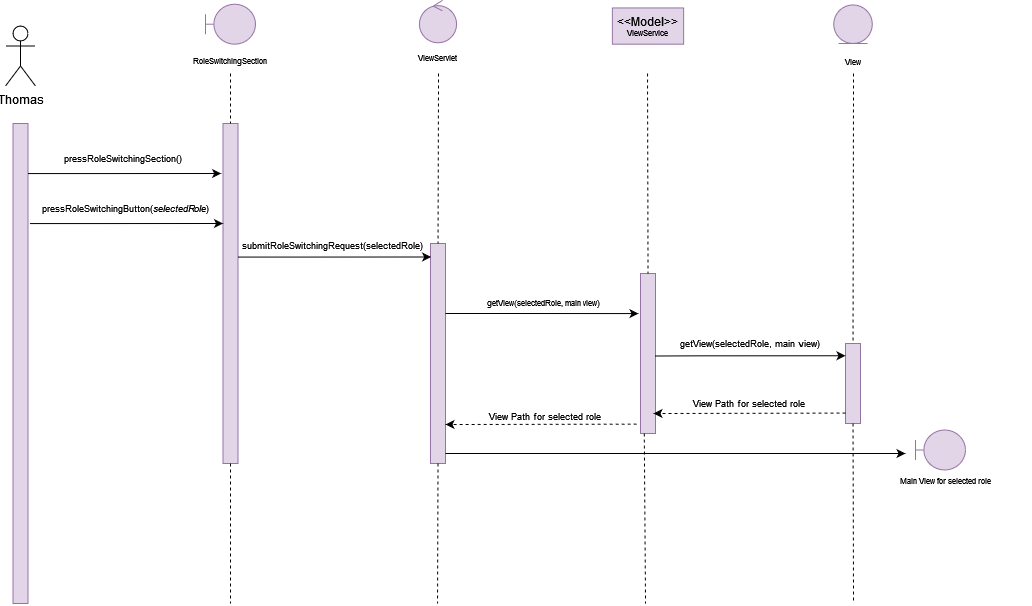

The diagram above was exported from draw.io. Its source (the exported page's mxGraphModel, read from the mxfile embedded in the PNG):
<mxGraphModel dx="1372" dy="717" grid="1" gridSize="10" guides="1" tooltips="1" connect="1" arrows="1" fold="1" page="1" pageScale="1" pageWidth="827" pageHeight="1169" math="0" shadow="0">
  <root>
    <mxCell id="0" />
    <mxCell id="1" parent="0" />
    <mxCell id="WPhjHyZeCxfKg7nktDVD-93" value="Thomas" style="shape=umlActor;verticalLabelPosition=bottom;verticalAlign=top;html=1;outlineConnect=0;" vertex="1" parent="1">
      <mxGeometry x="760" y="367.5" width="30" height="60" as="geometry" />
    </mxCell>
    <mxCell id="WPhjHyZeCxfKg7nktDVD-94" value="" style="rounded=0;whiteSpace=wrap;html=1;fillColor=#e1d5e7;strokeColor=#9673a6;" vertex="1" parent="1">
      <mxGeometry x="767.5" y="465" width="15" height="480" as="geometry" />
    </mxCell>
    <mxCell id="WPhjHyZeCxfKg7nktDVD-95" value="" style="rounded=0;whiteSpace=wrap;html=1;fillColor=#e1d5e7;strokeColor=#9673a6;" vertex="1" parent="1">
      <mxGeometry x="977.5" y="465" width="15" height="340" as="geometry" />
    </mxCell>
    <mxCell id="WPhjHyZeCxfKg7nktDVD-96" value="" style="endArrow=none;dashed=1;html=1;rounded=0;fontSize=8;entryX=0.5;entryY=0;entryDx=0;entryDy=0;exitX=0.5;exitY=1;exitDx=0;exitDy=0;" edge="1" parent="1" target="WPhjHyZeCxfKg7nktDVD-95">
      <mxGeometry width="50" height="50" relative="1" as="geometry">
        <mxPoint x="985" y="415" as="sourcePoint" />
        <mxPoint x="1007.5" y="475" as="targetPoint" />
      </mxGeometry>
    </mxCell>
    <mxCell id="WPhjHyZeCxfKg7nktDVD-98" value="&lt;div&gt;RoleSwitchingSection&lt;/div&gt;" style="text;html=1;strokeColor=none;fillColor=none;align=center;verticalAlign=middle;whiteSpace=wrap;rounded=0;fontSize=8;" vertex="1" parent="1">
      <mxGeometry x="970" y="395" width="30" height="15" as="geometry" />
    </mxCell>
    <mxCell id="WPhjHyZeCxfKg7nktDVD-100" value="ViewServlet" style="text;html=1;strokeColor=none;fillColor=none;align=center;verticalAlign=middle;whiteSpace=wrap;rounded=0;fontSize=8;" vertex="1" parent="1">
      <mxGeometry x="1133.13" y="392.5" width="118.75" height="15" as="geometry" />
    </mxCell>
    <mxCell id="WPhjHyZeCxfKg7nktDVD-101" value="" style="rounded=0;whiteSpace=wrap;html=1;fillColor=#e1d5e7;strokeColor=#9673a6;" vertex="1" parent="1">
      <mxGeometry x="1185" y="585" width="15" height="220" as="geometry" />
    </mxCell>
    <mxCell id="WPhjHyZeCxfKg7nktDVD-102" value="" style="endArrow=none;dashed=1;html=1;rounded=0;fontSize=8;entryX=0.5;entryY=0;entryDx=0;entryDy=0;" edge="1" parent="1" target="WPhjHyZeCxfKg7nktDVD-101">
      <mxGeometry width="50" height="50" relative="1" as="geometry">
        <mxPoint x="1193" y="415" as="sourcePoint" />
        <mxPoint x="1237.5" y="488.5" as="targetPoint" />
      </mxGeometry>
    </mxCell>
    <mxCell id="WPhjHyZeCxfKg7nktDVD-104" value="" style="rounded=0;whiteSpace=wrap;html=1;fillColor=#e1d5e7;strokeColor=#9673a6;" vertex="1" parent="1">
      <mxGeometry x="1395" y="615" width="15" height="160" as="geometry" />
    </mxCell>
    <mxCell id="WPhjHyZeCxfKg7nktDVD-105" value="" style="endArrow=none;dashed=1;html=1;rounded=0;fontSize=8;entryX=0.5;entryY=0;entryDx=0;entryDy=0;" edge="1" parent="1" target="WPhjHyZeCxfKg7nktDVD-104">
      <mxGeometry width="50" height="50" relative="1" as="geometry">
        <mxPoint x="1402" y="415" as="sourcePoint" />
        <mxPoint x="1422.5" y="513.5" as="targetPoint" />
      </mxGeometry>
    </mxCell>
    <mxCell id="WPhjHyZeCxfKg7nktDVD-107" value="getView(selectedRole, main view)" style="text;html=1;strokeColor=none;fillColor=none;align=center;verticalAlign=middle;whiteSpace=wrap;rounded=0;fontSize=9;" vertex="1" parent="1">
      <mxGeometry x="1410" y="675" width="190" height="20" as="geometry" />
    </mxCell>
    <mxCell id="WPhjHyZeCxfKg7nktDVD-109" value="" style="rounded=0;whiteSpace=wrap;html=1;fillColor=#e1d5e7;strokeColor=#9673a6;" vertex="1" parent="1">
      <mxGeometry x="1600" y="685" width="15" height="80" as="geometry" />
    </mxCell>
    <mxCell id="WPhjHyZeCxfKg7nktDVD-110" value="" style="endArrow=none;dashed=1;html=1;rounded=0;fontSize=8;entryX=0.5;entryY=0;entryDx=0;entryDy=0;" edge="1" parent="1" target="WPhjHyZeCxfKg7nktDVD-109">
      <mxGeometry width="50" height="50" relative="1" as="geometry">
        <mxPoint x="1608" y="415" as="sourcePoint" />
        <mxPoint x="1534.6599999999999" y="606.25" as="targetPoint" />
      </mxGeometry>
    </mxCell>
    <mxCell id="WPhjHyZeCxfKg7nktDVD-111" value="View Path for selected role" style="text;html=1;strokeColor=none;fillColor=none;align=center;verticalAlign=middle;rounded=0;fontSize=9;" vertex="1" parent="1">
      <mxGeometry x="1410" y="735" width="185" height="20" as="geometry" />
    </mxCell>
    <mxCell id="WPhjHyZeCxfKg7nktDVD-112" value="" style="endArrow=classic;html=1;rounded=0;dashed=1;fontSize=7;" edge="1" parent="1">
      <mxGeometry width="50" height="50" relative="1" as="geometry">
        <mxPoint x="1600" y="754.54" as="sourcePoint" />
        <mxPoint x="1408" y="755" as="targetPoint" />
      </mxGeometry>
    </mxCell>
    <mxCell id="WPhjHyZeCxfKg7nktDVD-113" value="" style="endArrow=none;dashed=1;html=1;rounded=0;fontSize=8;exitX=0.5;exitY=1;exitDx=0;exitDy=0;" edge="1" parent="1" source="WPhjHyZeCxfKg7nktDVD-109">
      <mxGeometry width="50" height="50" relative="1" as="geometry">
        <mxPoint x="1534.9899999999998" y="821.25" as="sourcePoint" />
        <mxPoint x="1608" y="945" as="targetPoint" />
      </mxGeometry>
    </mxCell>
    <mxCell id="WPhjHyZeCxfKg7nktDVD-114" value="" style="endArrow=none;dashed=1;html=1;rounded=0;fontSize=8;exitX=0.5;exitY=1;exitDx=0;exitDy=0;" edge="1" parent="1" source="WPhjHyZeCxfKg7nktDVD-95">
      <mxGeometry width="50" height="50" relative="1" as="geometry">
        <mxPoint x="985" y="845" as="sourcePoint" />
        <mxPoint x="985" y="945" as="targetPoint" />
        <Array as="points" />
      </mxGeometry>
    </mxCell>
    <mxCell id="WPhjHyZeCxfKg7nktDVD-115" value="View" style="text;html=1;strokeColor=none;fillColor=none;align=center;verticalAlign=middle;whiteSpace=wrap;rounded=0;fontSize=8;" vertex="1" parent="1">
      <mxGeometry x="1592.5" y="396.40999999999997" width="30" height="15" as="geometry" />
    </mxCell>
    <mxCell id="WPhjHyZeCxfKg7nktDVD-116" value="" style="endArrow=classic;html=1;rounded=0;exitX=1;exitY=0;exitDx=0;exitDy=0;entryX=-0.125;entryY=0.121;entryDx=0;entryDy=0;entryPerimeter=0;" edge="1" parent="1">
      <mxGeometry width="50" height="50" relative="1" as="geometry">
        <mxPoint x="992.5" y="598.5700000000002" as="sourcePoint" />
        <mxPoint x="1185.625" y="598.5000000000002" as="targetPoint" />
        <Array as="points">
          <mxPoint x="1040" y="598.57" />
          <mxPoint x="1060" y="598.57" />
        </Array>
      </mxGeometry>
    </mxCell>
    <mxCell id="WPhjHyZeCxfKg7nktDVD-117" value="&lt;div style=&quot;font-size: 9px&quot;&gt;&lt;font style=&quot;font-size: 9px&quot;&gt;submitRoleSwitchingRequest(selectedRole)&lt;/font&gt;&lt;/div&gt;" style="text;html=1;strokeColor=none;fillColor=none;align=center;verticalAlign=middle;whiteSpace=wrap;rounded=0;fontSize=9;" vertex="1" parent="1">
      <mxGeometry x="990" y="575" width="195" height="23.5" as="geometry" />
    </mxCell>
    <mxCell id="WPhjHyZeCxfKg7nktDVD-118" value="&lt;font style=&quot;font-size: 9px&quot;&gt;View Path for selected role&lt;/font&gt;" style="text;html=1;strokeColor=none;fillColor=none;align=center;verticalAlign=middle;whiteSpace=wrap;rounded=0;fontSize=8;" vertex="1" parent="1">
      <mxGeometry x="1202.25" y="745" width="195" height="26.5" as="geometry" />
    </mxCell>
    <mxCell id="WPhjHyZeCxfKg7nktDVD-119" value="" style="endArrow=classic;html=1;rounded=0;dashed=1;fontSize=7;exitX=0.073;exitY=0.293;exitDx=0;exitDy=0;exitPerimeter=0;" edge="1" parent="1">
      <mxGeometry width="50" height="50" relative="1" as="geometry">
        <mxPoint x="1391.0950000000003" y="765.605" as="sourcePoint" />
        <mxPoint x="1200" y="766" as="targetPoint" />
      </mxGeometry>
    </mxCell>
    <mxCell id="WPhjHyZeCxfKg7nktDVD-120" value="" style="endArrow=classic;html=1;rounded=0;entryX=-0.125;entryY=0.121;entryDx=0;entryDy=0;entryPerimeter=0;" edge="1" parent="1">
      <mxGeometry width="50" height="50" relative="1" as="geometry">
        <mxPoint x="1409.38" y="697.51" as="sourcePoint" />
        <mxPoint x="1600.005" y="697.26" as="targetPoint" />
        <Array as="points">
          <mxPoint x="1454.38" y="697.33" />
          <mxPoint x="1474.38" y="697.33" />
        </Array>
      </mxGeometry>
    </mxCell>
    <mxCell id="WPhjHyZeCxfKg7nktDVD-121" value="" style="endArrow=none;dashed=1;html=1;rounded=0;fontSize=8;exitX=0.25;exitY=1;exitDx=0;exitDy=0;" edge="1" parent="1" source="WPhjHyZeCxfKg7nktDVD-104">
      <mxGeometry width="50" height="50" relative="1" as="geometry">
        <mxPoint x="1399.75" y="778.5" as="sourcePoint" />
        <mxPoint x="1400" y="945" as="targetPoint" />
      </mxGeometry>
    </mxCell>
    <mxCell id="WPhjHyZeCxfKg7nktDVD-122" value="" style="endArrow=none;dashed=1;html=1;rounded=0;fontSize=8;exitX=0.5;exitY=1;exitDx=0;exitDy=0;" edge="1" parent="1" source="WPhjHyZeCxfKg7nktDVD-101">
      <mxGeometry width="50" height="50" relative="1" as="geometry">
        <mxPoint x="1192" y="845" as="sourcePoint" />
        <mxPoint x="1192" y="945" as="targetPoint" />
      </mxGeometry>
    </mxCell>
    <mxCell id="WPhjHyZeCxfKg7nktDVD-123" value="" style="endArrow=classic;html=1;rounded=0;exitX=1;exitY=0;exitDx=0;exitDy=0;" edge="1" parent="1">
      <mxGeometry width="50" height="50" relative="1" as="geometry">
        <mxPoint x="1200" y="655.0000000000005" as="sourcePoint" />
        <mxPoint x="1393" y="655.0699999999999" as="targetPoint" />
        <Array as="points">
          <mxPoint x="1247.5" y="655" />
          <mxPoint x="1267.5" y="655" />
        </Array>
      </mxGeometry>
    </mxCell>
    <mxCell id="WPhjHyZeCxfKg7nktDVD-124" value="getView(selectedRole, main view)" style="text;html=1;align=center;verticalAlign=middle;resizable=0;points=[];autosize=1;strokeColor=none;fillColor=none;fontSize=8;fontColor=#000000;" vertex="1" parent="1">
      <mxGeometry x="1227.5" y="635" width="140" height="20" as="geometry" />
    </mxCell>
    <mxCell id="WPhjHyZeCxfKg7nktDVD-125" value="" style="endArrow=classic;html=1;rounded=0;exitX=1;exitY=0;exitDx=0;exitDy=0;entryX=-0.125;entryY=0.121;entryDx=0;entryDy=0;entryPerimeter=0;" edge="1" parent="1">
      <mxGeometry width="50" height="50" relative="1" as="geometry">
        <mxPoint x="782.4999999999999" y="515.0699999999999" as="sourcePoint" />
        <mxPoint x="975.625" y="515" as="targetPoint" />
        <Array as="points">
          <mxPoint x="830" y="515.07" />
          <mxPoint x="850" y="515.07" />
        </Array>
      </mxGeometry>
    </mxCell>
    <mxCell id="WPhjHyZeCxfKg7nktDVD-126" value="pressRoleSwitchingSection()" style="text;html=1;strokeColor=none;fillColor=none;align=center;verticalAlign=middle;whiteSpace=wrap;rounded=0;fontSize=9;" vertex="1" parent="1">
      <mxGeometry x="787.5" y="485" width="180" height="30" as="geometry" />
    </mxCell>
    <mxCell id="WPhjHyZeCxfKg7nktDVD-127" value="pressRoleSwitchingButton(&lt;i&gt;selectedRole&lt;/i&gt;)" style="text;html=1;strokeColor=none;fillColor=none;align=center;verticalAlign=middle;whiteSpace=wrap;rounded=0;fontSize=9;" vertex="1" parent="1">
      <mxGeometry x="790" y="535" width="180" height="30" as="geometry" />
    </mxCell>
    <mxCell id="WPhjHyZeCxfKg7nktDVD-128" value="" style="endArrow=classic;html=1;rounded=0;exitX=1;exitY=0;exitDx=0;exitDy=0;entryX=-0.125;entryY=0.121;entryDx=0;entryDy=0;entryPerimeter=0;" edge="1" parent="1">
      <mxGeometry width="50" height="50" relative="1" as="geometry">
        <mxPoint x="784.3799999999999" y="565.0699999999999" as="sourcePoint" />
        <mxPoint x="977.5049999999999" y="565" as="targetPoint" />
        <Array as="points">
          <mxPoint x="831.88" y="565.07" />
          <mxPoint x="851.88" y="565.07" />
        </Array>
      </mxGeometry>
    </mxCell>
    <mxCell id="WPhjHyZeCxfKg7nktDVD-129" value="" style="endArrow=classic;html=1;rounded=0;exitX=1;exitY=0;exitDx=0;exitDy=0;" edge="1" parent="1">
      <mxGeometry width="50" height="50" relative="1" as="geometry">
        <mxPoint x="1200.0000000000002" y="795.0000000000005" as="sourcePoint" />
        <mxPoint x="1660" y="795" as="targetPoint" />
        <Array as="points">
          <mxPoint x="1247.5" y="795" />
          <mxPoint x="1267.5" y="795" />
        </Array>
      </mxGeometry>
    </mxCell>
    <mxCell id="WPhjHyZeCxfKg7nktDVD-131" value="&lt;div&gt;Main View for selected role&lt;/div&gt;" style="text;html=1;strokeColor=none;fillColor=none;align=center;verticalAlign=middle;whiteSpace=wrap;rounded=0;fontSize=8;" vertex="1" parent="1">
      <mxGeometry x="1615" y="815" width="170" height="15" as="geometry" />
    </mxCell>
    <mxCell id="WPhjHyZeCxfKg7nktDVD-132" value="" style="shape=umlBoundary;whiteSpace=wrap;html=1;fillColor=#e1d5e7;strokeColor=#9673a6;" vertex="1" parent="1">
      <mxGeometry x="960" y="345.7" width="50" height="40" as="geometry" />
    </mxCell>
    <mxCell id="WPhjHyZeCxfKg7nktDVD-133" value="" style="ellipse;shape=umlControl;whiteSpace=wrap;html=1;fillColor=#e1d5e7;strokeColor=#9673a6;" vertex="1" parent="1">
      <mxGeometry x="1173.91" y="341.79" width="37.19" height="42.5" as="geometry" />
    </mxCell>
    <mxCell id="WPhjHyZeCxfKg7nktDVD-134" value="&lt;div&gt;&amp;lt;&amp;lt;Model&amp;gt;&amp;gt;&lt;/div&gt;&lt;div style=&quot;font-size: 8px&quot;&gt;ViewService&lt;br&gt;&lt;/div&gt;" style="rounded=0;whiteSpace=wrap;html=1;fillColor=#e1d5e7;strokeColor=#9673a6;" vertex="1" parent="1">
      <mxGeometry x="1366.88" y="349.45" width="71.25" height="36.25" as="geometry" />
    </mxCell>
    <mxCell id="WPhjHyZeCxfKg7nktDVD-135" value="" style="ellipse;shape=umlEntity;whiteSpace=wrap;html=1;fontSize=8;fillColor=#e1d5e7;strokeColor=#9673a6;" vertex="1" parent="1">
      <mxGeometry x="1588.21" y="346.41" width="38.59" height="38.59" as="geometry" />
    </mxCell>
    <mxCell id="WPhjHyZeCxfKg7nktDVD-136" value="" style="shape=umlBoundary;whiteSpace=wrap;html=1;fillColor=#e1d5e7;strokeColor=#9673a6;" vertex="1" parent="1">
      <mxGeometry x="1670" y="771.5" width="50" height="40" as="geometry" />
    </mxCell>
  </root>
</mxGraphModel>